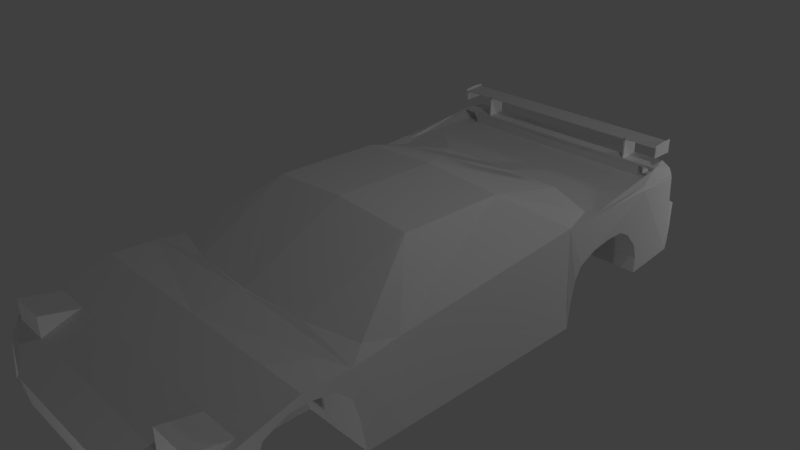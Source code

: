 # Source: nsx.blend  (saved by Blender 2.79.0; exported with 4.5.12 LTS)
import bpy
from mathutils import Matrix  # noqa: F401  (used for matrix-valued properties, if any)

bpy.ops.wm.read_factory_settings(use_empty=True)
scene = bpy.context.scene
scene.name = 'Scene'

# ---- collections
col_collection_1 = bpy.data.collections.new('Collection 1'); scene.collection.children.link(col_collection_1)

# ---- materials (node trees are filled in below, after node groups)
mat_material = bpy.data.materials.new('Material')
mat_material.alpha_threshold = 0.0
mat_material.use_transparent_shadow = False
mat_material.roughness = 0.5
mat_material.line_color = (0.0, 0.0, 0.0, 1.0)

# ---- material node trees

# ---- world
world_world = bpy.data.worlds.new('World'); scene.world = world_world
world_world.color = (0.05088, 0.05088, 0.05088)
world_world.use_sun_shadow = False
world_world.sun_shadow_jitter_overblur = 0.0
world_world.cycles.sampling_method = 'MANUAL'

# ---- cameras
cam_camera = bpy.data.cameras.new('Camera')
cam_camera.clip_end = 100.0
cam_camera.lens = 35.0
cam_camera.sensor_width = 32.0
cam_camera.sensor_height = 18.0
cam_camera.ortho_scale = 7.314
cam_camera.dof.focus_distance = 0.0
cam_camera.dof.aperture_fstop = 128.0

# ---- lights
light_lamp_002 = bpy.data.lights.new('Lamp.002', 'POINT')
light_lamp_002.transmission_factor = 0.0
light_lamp_002.cutoff_distance = 30.0
light_lamp_002.energy = 100.0
light_lamp_002.shadow_buffer_clip_start = 1.001
light_lamp_002.shadow_soft_size = 0.1
light_lamp_002.shadow_maximum_resolution = 0.006
light_lamp_002.use_absolute_resolution = True
light_lamp_001 = bpy.data.lights.new('Lamp.001', 'POINT')
light_lamp_001.transmission_factor = 0.0
light_lamp_001.cutoff_distance = 30.0
light_lamp_001.energy = 100.0
light_lamp_001.shadow_buffer_clip_start = 1.001
light_lamp_001.shadow_soft_size = 0.1
light_lamp_001.shadow_maximum_resolution = 0.006
light_lamp_001.use_absolute_resolution = True
light_lamp = bpy.data.lights.new('Lamp', 'POINT')
light_lamp.transmission_factor = 0.0
light_lamp.cutoff_distance = 30.0
light_lamp.energy = 100.0
light_lamp.shadow_buffer_clip_start = 1.001
light_lamp.shadow_soft_size = 0.1
light_lamp.shadow_maximum_resolution = 0.006
light_lamp.use_absolute_resolution = True

# ---- meshes
me_x = bpy.data.meshes.new('立方体')
me_x.from_pydata([(0.0, 3.704, 0.4124), (0.0, 3.704, 0.6581), (0.0, 3.984, 0.4124), (0.0, 3.984, 0.6581), (1.515, 3.704, 0.4124), (1.515, 3.704, 0.6581), (1.515, 3.984, 0.4124), (1.515, 3.984, 0.6581), (1.235, 3.704, 0.6398), (1.235, 3.984, 0.6398), (1.258, 3.704, 0.6398), (1.258, 3.984, 0.6398), (1.235, 3.704, 0.9614), (1.235, 3.984, 0.9614), (1.258, 3.984, 0.9614), (1.258, 3.704, 0.9614), (0.0, 3.704, 0.9453), (0.0, 4.006, 0.9611), (1.747, 4.006, 0.9611), (1.747, 3.704, 0.9453), (0.0, 3.704, 0.9582), (0.0, 4.006, 0.9789), (1.747, 4.006, 0.9789), (1.747, 3.704, 0.9582), (1.747, 4.035, 0.8047), (1.747, 3.694, 0.8047), (1.747, 4.035, 1.005), (1.747, 3.694, 0.9845), (1.756, 4.035, 0.8047), (1.756, 3.694, 0.8047), (1.756, 4.035, 1.005), (1.756, 3.694, 0.9845), (1.747, 3.844, 0.8047), (1.747, 3.844, 1.005), (1.756, 3.844, 0.8047), (1.756, 3.844, 1.005)], [], [(0, 1, 3, 2), (2, 3, 7, 6), (6, 7, 5, 4), (4, 5, 1, 0), (2, 6, 4, 0), (7, 3, 1, 5), (11, 10, 8, 9), (14, 13, 12, 15), (9, 8, 12, 13), (8, 10, 15, 12), (11, 9, 13, 14), (10, 11, 14, 15), (18, 19, 16, 17), (22, 21, 20, 23), (19, 18, 22, 23), (17, 16, 20, 21), (16, 19, 23, 20), (18, 17, 21, 22), (32, 33, 26, 24), (34, 28, 30, 35), (27, 25, 29, 31), (33, 27, 31, 35), (24, 26, 30, 28), (32, 24, 28, 34), (25, 32, 34, 29), (26, 33, 35, 30), (29, 34, 35, 31), (25, 27, 33, 32)])
_uv = me_x.uv_layers.new(name='UVマップ')
_uv.uv.foreach_set('vector', [0.1017, 0.5237, 0.0792, 0.5237, 0.0792, 0.4972, 0.1017, 0.4972, 0.3474, 0.6266, 0.3249, 0.6266, 0.3249, 0.4837, 0.3474, 0.4837, 0.3467, 0.4879, 0.3241, 0.4879, 0.3241, 0.4614, 0.3467, 0.4614, 0.2977, 0.4289, 0.3202, 0.4289, 0.3202, 0.5718, 0.2977, 0.5718, 0.09063, 0.4878, 0.09063, 0.6307, 0.06491, 0.6307, 0.06491, 0.4878, 0.1101, 0.4816, 0.1101, 0.6245, 0.08443, 0.6245, 0.08443, 0.4816, 0.05844, 0.499, 0.05844, 0.5254, 0.05642, 0.5254, 0.05642, 0.499, 0.07347, 0.5192, 0.07549, 0.5192, 0.07549, 0.5457, 0.07347, 0.5457, 0.128, 0.568, 0.1023, 0.568, 0.1023, 0.5377, 0.128, 0.5377, 0.03316, 0.5541, 0.03114, 0.5541, 0.03114, 0.5238, 0.03316, 0.5238, 0.05177, 0.617, 0.04975, 0.617, 0.04975, 0.5867, 0.05177, 0.5867, 0.1185, 0.5742, 0.09281, 0.5742, 0.09281, 0.5439, 0.1185, 0.5439, 0.1238, 0.6387, 0.09809, 0.6387, 0.09809, 0.4738, 0.1238, 0.4738, 0.09189, 0.4723, 0.09189, 0.6371, 0.06611, 0.6371, 0.06611, 0.4723, 0.04959, 0.5414, 0.04913, 0.5149, 0.05076, 0.5148, 0.05076, 0.5413, 0.04913, 0.5611, 0.04959, 0.5346, 0.05076, 0.5347, 0.05076, 0.5613, 0.1313, 0.634, 0.1313, 0.4692, 0.1324, 0.4692, 0.1324, 0.634, 0.1017, 0.6356, 0.1017, 0.4707, 0.1034, 0.4707, 0.1034, 0.6356, 0.06658, 0.5384, 0.0482, 0.5384, 0.0482, 0.5252, 0.06658, 0.5252, 0.08265, 0.5509, 0.08265, 0.5642, 0.06427, 0.5642, 0.06427, 0.5509, 0.04436, 0.5628, 0.04436, 0.5797, 0.04355, 0.5797, 0.04355, 0.5628, 0.04018, 0.5899, 0.04018, 0.6032, 0.03936, 0.6032, 0.03936, 0.5899, 0.05224, 0.5929, 0.05224, 0.574, 0.05305, 0.574, 0.05305, 0.5929, 0.06343, 0.5775, 0.06343, 0.5643, 0.06425, 0.5643, 0.06425, 0.5775, 0.06343, 0.5908, 0.06343, 0.5775, 0.06425, 0.5775, 0.06425, 0.5908, 0.04018, 0.5767, 0.04018, 0.5899, 0.03936, 0.5899, 0.03936, 0.5767, 0.08265, 0.5377, 0.08265, 0.5509, 0.06427, 0.5509, 0.06618, 0.5377, 0.06658, 0.5517, 0.0501, 0.5517, 0.0482, 0.5384, 0.06658, 0.5384])
me_x.use_remesh_preserve_volume = False
me_x.use_remesh_preserve_attributes = False
me_x.use_mirror_vertex_groups = False
me_x.update()
me_cube = bpy.data.meshes.new('Cube')
me_cube.from_pydata([(1.931, 1.734, -1.0), (1.931, -1.751, -1.0), (1.839, 1.734, 0.432), (1.931, -1.928, 0.1697), (1.825, -3.947, -0.3812), (1.931, -1.195, -1.0), (1.839, -1.195, 0.1701), (1.825, -3.906, -0.7709), (1.931, 3.258, -0.7331), (1.931, 3.258, 0.493), (1.931, 4.015, -0.6442), (1.877, 4.015, 0.4628), (1.931, 4.031, -0.5804), (1.877, 4.031, 0.1087), (1.819, 4.263, -0.3725), (1.819, 4.263, -0.01342), (0.9401, -1.751, -1.0), (1.931, -2.566, 0.192), (1.931, -3.234, -1.0), (1.931, -3.234, -0.00113), (1.931, -3.968, -1.0), (1.931, -3.795, -0.1854), (1.0, -4.123, -0.7709), (1.0, -4.188, -0.3812), (1.155, -0.462, 0.8916), (1.0, -1.823, 0.2532), (1.155, 1.074, 0.884), (1.0, 2.511, 0.4912), (1.665, 2.278, 0.432), (1.717, -1.622, 0.22), (0.9401, -2.566, -1.0), (0.9401, -3.234, -1.0), (1.931, -3.2, -0.5292), (0.9401, -3.2, -0.5292), (1.931, -3.041, -0.1097), (0.9401, -3.041, -0.1097), (1.931, -2.736, 0.04171), (0.9401, -2.736, 0.04171), (1.931, -2.465, 0.05035), (0.9401, -2.465, 0.05035), (1.931, -2.134, -0.01807), (0.9401, -2.134, -0.01807), (1.931, -1.947, -0.2029), (0.9401, -1.947, -0.2029), (1.931, -1.846, -0.5033), (0.9401, -1.846, -0.5033), (1.219, 1.818, -0.3172), (1.931, 1.818, -0.3172), (1.931, 1.734, -1.0), (1.219, 1.734, -1.0), (1.931, 1.759, -0.6602), (1.219, 1.759, -0.6602), (1.219, 1.92, -0.1323), (1.931, 1.92, -0.1323), (1.219, 2.185, -0.004118), (1.931, 2.185, -0.004118), (1.219, 2.488, 0.04948), (1.931, 2.488, 0.04948), (1.219, 2.769, 0.04727), (1.931, 2.769, 0.04727), (1.219, 2.952, -0.04921), (1.931, 2.952, -0.04921), (1.219, 3.147, -0.269), (1.931, 3.147, -0.269), (1.219, 3.225, -0.4994), (1.931, 3.225, -0.4994), (1.219, 3.225, -0.7306), (1.931, 3.225, -0.7306), (1.885, 2.395, 0.3968), (1.797, 2.395, 0.3968), (1.877, 4.015, 0.4628), (1.676, 4.015, 0.4628), (1.877, 2.395, 0.444), (1.797, 2.395, 0.4438), (1.824, 4.015, 0.6031), (1.699, 4.015, 0.6759), (1.911, 3.309, 0.451), (1.776, 3.309, 0.451), (1.875, 3.309, 0.5533), (1.776, 3.703, 0.6607), (1.865, 4.015, 0.5251), (1.881, 2.395, 0.4204), (1.797, 2.395, 0.4203), (1.676, 4.015, 0.6498), (1.776, 3.703, 0.6272), (1.893, 3.309, 0.5021), (1.828, -3.115, -0.03973), (1.828, -3.254, -0.2711), (1.828, -3.791, 0.1028), (1.828, -3.791, -0.2711), (1.285, -3.115, -0.03973), (1.285, -3.254, -0.2711), (1.285, -3.791, 0.1028), (1.285, -3.791, -0.2711), (-1.931, 1.734, -1.0), (-1.931, -1.751, -1.0), (0.0, -1.751, -1.0), (0.0, 1.734, -1.0), (-1.839, 1.734, 0.432), (-1.931, -1.928, 0.1697), (0.0, -1.928, 0.2607), (-1.825, -3.947, -0.3812), (-1.931, -1.195, -1.0), (0.0, -1.195, -1.0), (-1.839, -1.195, 0.1701), (-1.825, -3.906, -0.7709), (-1.931, 3.258, -0.7331), (0.0, 3.258, -0.7331), (-1.931, 3.258, 0.493), (0.0, 3.258, 0.493), (-1.931, 4.015, -0.6442), (0.0, 4.015, -0.6442), (-1.877, 4.015, 0.4628), (0.0, 4.015, 0.4628), (-1.931, 4.031, -0.5804), (0.0, 4.031, -0.5804), (-1.877, 4.031, 0.1087), (0.0, 4.031, 0.1087), (-1.819, 4.263, -0.3725), (0.0, 4.263, -0.3725), (-1.819, 4.263, -0.01342), (0.0, 4.263, -0.01342), (-0.9401, -1.751, -1.0), (0.0, -2.566, -1.0), (-1.931, -2.566, 0.192), (0.0, -2.566, 0.192), (-1.931, -3.234, -1.0), (0.0, -3.234, -1.0), (-1.931, -3.234, -0.00113), (0.0, -3.234, -0.00113), (-1.931, -3.968, -1.0), (0.0, -3.968, -1.0), (-1.931, -3.795, -0.1854), (0.0, -3.795, -0.1854), (-1.0, -4.123, -0.7709), (0.0, -4.123, -0.7709), (-1.0, -4.188, -0.3812), (0.0, -4.188, -0.3812), (-1.155, -0.462, 0.8916), (-1.0, -1.823, 0.2532), (-1.155, 1.074, 0.884), (0.0, 1.074, 0.9613), (0.0, -1.902, 0.2532), (0.0, -0.462, 0.9689), (-1.0, 2.511, 0.4912), (0.0, 2.511, 0.4912), (-1.665, 2.278, 0.432), (-1.717, -1.622, 0.22), (-0.9401, -2.566, -1.0), (-0.9401, -3.234, -1.0), (-1.931, -3.2, -0.5292), (-0.9401, -3.2, -0.5292), (-1.931, -3.041, -0.1097), (-0.9401, -3.041, -0.1097), (-1.931, -2.736, 0.04171), (-0.9401, -2.736, 0.04171), (-1.931, -2.465, 0.05035), (-0.9401, -2.465, 0.05035), (-1.931, -2.134, -0.01807), (-0.9401, -2.134, -0.01807), (-1.931, -1.947, -0.2029), (-0.9401, -1.947, -0.2029), (-1.931, -1.846, -0.5033), (-0.9401, -1.846, -0.5033), (-1.219, 1.818, -0.3172), (-1.931, 1.818, -0.3172), (-1.931, 1.734, -1.0), (-1.219, 1.734, -1.0), (-1.931, 1.759, -0.6602), (-1.219, 1.759, -0.6602), (-1.219, 1.92, -0.1323), (-1.931, 1.92, -0.1323), (-1.219, 2.185, -0.004118), (-1.931, 2.185, -0.004118), (-1.219, 2.488, 0.04948), (-1.931, 2.488, 0.04948), (-1.219, 2.769, 0.04727), (-1.931, 2.769, 0.04727), (-1.219, 2.952, -0.04921), (-1.931, 2.952, -0.04921), (-1.219, 3.147, -0.269), (-1.931, 3.147, -0.269), (-1.219, 3.225, -0.4994), (-1.931, 3.225, -0.4994), (-1.219, 3.225, -0.7306), (-1.931, 3.225, -0.7306), (-1.885, 2.395, 0.3968), (-1.797, 2.395, 0.3968), (-1.877, 4.015, 0.4628), (-1.676, 4.015, 0.4628), (-1.877, 2.395, 0.444), (-1.797, 2.395, 0.4438), (-1.824, 4.015, 0.6031), (-1.699, 4.015, 0.6759), (-1.911, 3.309, 0.451), (-1.776, 3.309, 0.451), (-1.875, 3.309, 0.5533), (-1.776, 3.703, 0.6607), (-1.865, 4.015, 0.5251), (-1.881, 2.395, 0.4204), (-1.797, 2.395, 0.4203), (-1.676, 4.015, 0.6498), (-1.776, 3.703, 0.6272), (-1.893, 3.309, 0.5021), (0.0, 3.69, 0.6607), (0.0, 4.002, 0.6759), (0.0, 3.69, 0.6272), (0.0, 4.002, 0.6498), (-1.828, -3.115, -0.03973), (-1.828, -3.254, -0.2711), (-1.828, -3.791, 0.1028), (-1.828, -3.791, -0.2711), (-1.285, -3.115, -0.03973), (-1.285, -3.254, -0.2711), (-1.285, -3.791, 0.1028), (-1.285, -3.791, -0.2711)], [], [(131, 127, 31), (22, 20, 7), (5, 6, 3, 1), (3, 100, 125, 17), (51, 46, 47, 50), (0, 2, 6, 5), (0, 5, 103, 97), (9, 8, 10, 11), (100, 3, 25, 142), (49, 51, 50, 48), (8, 107, 111, 10), (109, 9, 11, 113), (117, 13, 15, 121), (10, 111, 115, 12), (113, 11, 13, 117), (11, 10, 12, 13), (15, 14, 119, 121), (13, 12, 14, 15), (12, 115, 119, 14), (123, 96, 16, 30), (19, 129, 133, 21), (127, 123, 30, 31), (17, 125, 129, 19), (20, 4, 7), (18, 19, 21, 20), (21, 4, 20), (96, 103, 5, 16), (22, 23, 137, 135), (131, 20, 22, 135), (21, 133, 137, 23), (24, 143, 142, 25), (26, 141, 143, 24), (141, 26, 27, 145), (4, 22, 7), (21, 23, 4), (4, 23, 22), (6, 2, 26, 24), (9, 109, 145, 27), (2, 28, 26), (26, 28, 27), (2, 9, 28), (27, 28, 9), (25, 29, 24), (24, 29, 6), (25, 3, 29), (3, 6, 29), (1, 16, 5), (131, 31, 20), (20, 31, 18), (18, 31, 33, 32), (32, 33, 35, 34), (34, 35, 37, 36), (36, 37, 39, 38), (38, 39, 41, 40), (40, 41, 43, 42), (42, 43, 45, 44), (16, 1, 44, 45), (31, 30, 33), (30, 16, 45), (33, 30, 45), (35, 33, 45), (45, 43, 35), (43, 41, 35), (35, 41, 37), (39, 37, 41), (18, 32, 19), (3, 44, 1), (44, 3, 42), (40, 42, 3), (38, 40, 3), (32, 34, 19), (34, 36, 19), (19, 36, 17), (36, 38, 17), (17, 38, 3), (46, 52, 53, 47), (52, 54, 55, 53), (54, 56, 57, 55), (56, 58, 59, 57), (58, 60, 61, 59), (60, 62, 63, 61), (62, 64, 65, 63), (64, 66, 67, 65), (66, 49, 97, 107), (107, 8, 66), (66, 67, 8), (65, 67, 8), (9, 65, 8), (65, 9, 63), (63, 9, 61), (61, 9, 59), (2, 0, 48, 50), (50, 47, 2), (53, 2, 47), (55, 2, 53), (2, 55, 9), (55, 57, 9), (59, 9, 57), (77, 71, 70, 76), (79, 78, 74, 75), (85, 80, 74, 78), (82, 81, 72, 73), (84, 82, 73, 79), (80, 83, 75, 74), (75, 83, 207, 205), (81, 85, 78, 72), (73, 72, 78, 79), (69, 77, 76, 68), (68, 76, 85, 81), (71, 77, 84, 83), (70, 71, 83, 80), (77, 69, 82, 84), (69, 68, 81, 82), (76, 70, 80, 85), (79, 75, 205, 204), (84, 79, 204, 206), (83, 84, 206, 207), (49, 66, 51), (66, 64, 51), (51, 64, 46), (64, 62, 46), (46, 62, 52), (62, 60, 52), (52, 60, 54), (60, 58, 54), (56, 54, 58), (86, 90, 92, 88), (91, 87, 89, 93), (89, 88, 92, 93), (87, 86, 88, 89), (91, 90, 86, 87), (93, 92, 90, 91), (131, 149, 127), (134, 105, 130), (102, 95, 99, 104), (99, 124, 125, 100), (169, 168, 165, 164), (94, 102, 104, 98), (94, 97, 103, 102), (108, 112, 110, 106), (100, 142, 139, 99), (167, 166, 168, 169), (106, 110, 111, 107), (109, 113, 112, 108), (117, 121, 120, 116), (110, 114, 115, 111), (113, 117, 116, 112), (112, 116, 114, 110), (120, 121, 119, 118), (116, 120, 118, 114), (114, 118, 119, 115), (123, 148, 122, 96), (128, 132, 133, 129), (127, 149, 148, 123), (124, 128, 129, 125), (130, 105, 101), (126, 130, 132, 128), (132, 130, 101), (96, 122, 102, 103), (134, 135, 137, 136), (131, 135, 134, 130), (132, 136, 137, 133), (138, 139, 142, 143), (140, 138, 143, 141), (141, 145, 144, 140), (101, 105, 134), (132, 101, 136), (101, 134, 136), (104, 138, 140, 98), (108, 144, 145, 109), (98, 140, 146), (140, 144, 146), (98, 146, 108), (144, 108, 146), (139, 138, 147), (138, 104, 147), (139, 147, 99), (99, 147, 104), (95, 102, 122), (131, 130, 149), (130, 126, 149), (126, 150, 151, 149), (150, 152, 153, 151), (152, 154, 155, 153), (154, 156, 157, 155), (156, 158, 159, 157), (158, 160, 161, 159), (160, 162, 163, 161), (122, 163, 162, 95), (149, 151, 148), (148, 163, 122), (151, 163, 148), (153, 163, 151), (163, 153, 161), (161, 153, 159), (153, 155, 159), (157, 159, 155), (126, 128, 150), (99, 95, 162), (162, 160, 99), (158, 99, 160), (156, 99, 158), (150, 128, 152), (152, 128, 154), (128, 124, 154), (154, 124, 156), (124, 99, 156), (164, 165, 171, 170), (170, 171, 173, 172), (172, 173, 175, 174), (174, 175, 177, 176), (176, 177, 179, 178), (178, 179, 181, 180), (180, 181, 183, 182), (182, 183, 185, 184), (184, 107, 97, 167), (107, 184, 106), (184, 106, 185), (183, 106, 185), (108, 106, 183), (183, 181, 108), (181, 179, 108), (179, 177, 108), (98, 168, 166, 94), (168, 98, 165), (171, 165, 98), (173, 171, 98), (98, 108, 173), (173, 108, 175), (177, 175, 108), (195, 194, 188, 189), (197, 193, 192, 196), (203, 196, 192, 198), (200, 191, 190, 199), (202, 197, 191, 200), (198, 192, 193, 201), (193, 205, 207, 201), (199, 190, 196, 203), (191, 197, 196, 190), (187, 186, 194, 195), (186, 199, 203, 194), (189, 201, 202, 195), (188, 198, 201, 189), (195, 202, 200, 187), (187, 200, 199, 186), (194, 203, 198, 188), (207, 205, 204, 206), (197, 204, 205, 193), (202, 206, 204, 197), (201, 207, 206, 202), (167, 169, 184), (184, 169, 182), (169, 164, 182), (182, 164, 180), (164, 170, 180), (180, 170, 178), (170, 172, 178), (178, 172, 176), (174, 176, 172), (208, 210, 214, 212), (213, 215, 211, 209), (211, 215, 214, 210), (209, 211, 210, 208), (213, 209, 208, 212), (215, 213, 212, 214)])
_uv = me_cube.uv_layers.new(name='UVMap')
_uv.uv.foreach_set('vector', [0.4372, 0.6705, 0.4372, 0.6025, 0.5575, 0.6025, 0.7532, 0.5364, 0.7872, 0.6519, 0.7563, 0.6381, 0.2752, 0.6675, 0.425, 0.6595, 0.4305, 0.7603, 0.2792, 0.7349, 0.2522, 0.2664, 0.004967, 0.2673, 0.005158, 0.2017, 0.2516, 0.2016, 0.8057, 0.8977, 0.8057, 0.8555, 0.8968, 0.8555, 0.8968, 0.8977, 0.254, 0.3129, 0.4372, 0.3031, 0.425, 0.6595, 0.2752, 0.6675, 0.6843, 0.0, 0.6843, 0.3552, 0.4372, 0.3552, 0.4372, 2.891e-08, 0.4334, 0.1181, 0.277, 0.1266, 0.2828, 0.03441, 0.428, 0.02651, 0.004967, 0.2673, 0.2522, 0.2664, 0.1328, 0.292, 0.005128, 0.2825, 0.8057, 0.9389, 0.8057, 0.8977, 0.8968, 0.8977, 0.8968, 0.9389, 0.7915, 0.649, 0.7915, 0.4149, 0.8884, 0.4149, 0.8884, 0.649, 0.006937, 0.9085, 0.2534, 0.9084, 0.254, 0.9999, 0.007507, 1.0, 0.986, 0.0, 0.986, 0.2336, 0.9564, 0.2337, 0.9564, 0.0001559, 0.8884, 0.649, 0.8884, 0.4149, 0.8967, 0.4149, 0.8967, 0.649, 0.9014, 0.2341, 0.9014, 7.112e-06, 0.9412, 0.0008758, 0.9412, 0.235, 0.428, 0.02651, 0.2828, 0.03441, 0.2909, 0.03207, 0.3632, 0.02813, 0.9727, 0.649, 0.9271, 0.649, 0.9271, 0.4149, 0.9727, 0.4149, 0.3632, 0.02813, 0.2909, 0.03207, 0.3157, 0.002496, 0.3615, 0.0, 0.8967, 0.649, 0.8967, 0.4149, 0.9271, 0.4149, 0.9271, 0.649, 0.4372, 0.5215, 0.4372, 0.4226, 0.5575, 0.4226, 0.5575, 0.5214, 0.2528, 0.119, 0.006331, 0.119, 0.007507, 0.04945, 0.254, 0.04937, 0.4372, 0.6025, 0.4372, 0.5215, 0.5575, 0.5214, 0.5575, 0.6025, 0.2516, 0.2016, 0.005158, 0.2017, 0.006331, 0.119, 0.2528, 0.119, 0.7872, 0.6519, 0.7062, 0.6378, 0.7563, 0.6381, 0.29, 0.9144, 0.4174, 0.9074, 0.398, 0.9766, 0.294, 0.9822, 0.398, 0.9766, 0.3747, 0.9965, 0.294, 0.9822, 0.4372, 0.4226, 0.4372, 0.3552, 0.6843, 0.3552, 0.5575, 0.4226, 0.7532, 0.5364, 0.7026, 0.5358, 0.7041, 0.4149, 0.7546, 0.4155, 0.4372, 0.6705, 0.6843, 0.6705, 0.5652, 0.7101, 0.4372, 0.7101, 0.254, 0.04937, 0.007507, 0.04945, 0.008911, 4.412e-05, 0.1366, 0.0, 0.1481, 0.4628, 0.0, 0.4636, 0.005128, 0.2825, 0.1328, 0.292, 0.1493, 0.6483, 0.001224, 0.6491, 0.0, 0.4636, 0.1481, 0.4628, 0.001224, 0.6491, 0.1493, 0.6483, 0.134, 0.8181, 0.006388, 0.8182, 0.7062, 0.6378, 0.7532, 0.5364, 0.7563, 0.6381, 0.6843, 0.6519, 0.7026, 0.5358, 0.7062, 0.6378, 0.7062, 0.6378, 0.7026, 0.5358, 0.7532, 0.5364, 0.2412, 0.3671, 0.2411, 0.7237, 0.1493, 0.6483, 0.1481, 0.4628, 0.2534, 0.9084, 0.006937, 0.9085, 0.006388, 0.8182, 0.134, 0.8181, 0.2411, 0.7237, 0.2193, 0.7894, 0.1493, 0.6483, 0.1493, 0.6483, 0.2193, 0.7894, 0.134, 0.8181, 0.2411, 0.7237, 0.2534, 0.9084, 0.2193, 0.7894, 0.134, 0.8181, 0.2193, 0.7894, 0.2534, 0.9084, 0.1328, 0.292, 0.2248, 0.3159, 0.1481, 0.4628, 0.1481, 0.4628, 0.2248, 0.3159, 0.2412, 0.3671, 0.1328, 0.292, 0.2522, 0.2664, 0.2248, 0.3159, 0.2522, 0.2664, 0.2412, 0.3671, 0.2248, 0.3159, 0.6843, 0.4226, 0.5575, 0.4226, 0.6843, 0.3552, 0.4372, 0.6705, 0.5575, 0.6025, 0.6843, 0.6705, 0.6843, 0.6705, 0.5575, 0.6025, 0.6843, 0.6025, 0.9409, 0.2948, 0.9409, 0.4149, 0.8806, 0.4149, 0.8806, 0.2948, 0.8806, 0.2948, 0.8806, 0.4149, 0.8399, 0.4149, 0.8399, 0.2948, 0.5575, 0.8302, 0.5575, 0.7101, 0.5967, 0.7101, 0.5967, 0.8302, 0.5967, 0.8302, 0.5967, 0.7101, 0.6313, 0.7101, 0.6313, 0.8302, 0.6313, 0.8302, 0.6313, 0.7101, 0.6737, 0.7101, 0.6737, 0.8302, 0.5575, 0.7121, 0.5575, 0.832, 0.5254, 0.8306, 0.5254, 0.7108, 0.5254, 0.7108, 0.5254, 0.8306, 0.5027, 0.8304, 0.5027, 0.7106, 0.4372, 0.8299, 0.4372, 0.7101, 0.5027, 0.7106, 0.5027, 0.8304, 0.93, 0.6519, 0.93, 0.7329, 0.8698, 0.6561, 0.93, 0.7329, 0.93, 0.8317, 0.8665, 0.8154, 0.8698, 0.6561, 0.93, 0.7329, 0.8665, 0.8154, 0.8315, 0.6753, 0.8698, 0.6561, 0.8665, 0.8154, 0.8665, 0.8154, 0.8448, 0.808, 0.8315, 0.6753, 0.8448, 0.808, 0.816, 0.7854, 0.8315, 0.6753, 0.8315, 0.6753, 0.816, 0.7854, 0.8068, 0.7124, 0.8057, 0.7452, 0.8068, 0.7124, 0.816, 0.7854, 0.29, 0.9144, 0.3498, 0.9069, 0.4174, 0.9074, 0.4305, 0.7603, 0.3436, 0.7477, 0.2792, 0.7349, 0.3436, 0.7477, 0.4305, 0.7603, 0.3657, 0.7539, 0.3957, 0.775, 0.3657, 0.7539, 0.4305, 0.7603, 0.4084, 0.8145, 0.3957, 0.775, 0.4305, 0.7603, 0.3498, 0.9069, 0.3869, 0.8856, 0.4174, 0.9074, 0.3869, 0.8856, 0.4093, 0.8473, 0.4174, 0.9074, 0.4174, 0.9074, 0.4093, 0.8473, 0.4372, 0.8252, 0.4093, 0.8473, 0.4084, 0.8145, 0.4372, 0.8252, 0.4372, 0.8252, 0.4084, 0.8145, 0.4305, 0.7603, 0.8057, 0.8555, 0.8057, 0.8317, 0.8968, 0.8317, 0.8968, 0.8555, 0.5575, 0.9553, 0.5575, 0.9231, 0.6485, 0.9231, 0.6485, 0.9553, 0.5575, 0.9231, 0.5575, 0.8863, 0.6485, 0.8863, 0.6485, 0.9231, 0.5575, 0.8863, 0.5575, 0.8522, 0.6485, 0.8522, 0.6485, 0.8863, 0.5575, 0.8522, 0.5575, 0.8302, 0.6485, 0.8302, 0.6485, 0.8522, 0.5288, 0.9198, 0.4971, 0.9184, 0.4971, 0.8323, 0.5288, 0.8337, 0.4971, 0.9184, 0.4665, 0.918, 0.4665, 0.832, 0.4971, 0.8323, 0.4665, 0.918, 0.4372, 0.9183, 0.4372, 0.8323, 0.4665, 0.832, 0.6843, 0.2321, 0.6843, 0.4149, 0.8399, 0.414, 0.8399, 0.2272, 0.7915, 0.4149, 0.7915, 0.649, 0.7872, 0.5627, 0.6821, 0.7963, 0.6779, 0.7103, 0.6821, 0.7101, 0.307, 0.129, 0.2775, 0.1306, 0.277, 0.1266, 0.4334, 0.1181, 0.307, 0.129, 0.277, 0.1266, 0.307, 0.129, 0.4334, 0.1181, 0.337, 0.1368, 0.337, 0.1368, 0.4334, 0.1181, 0.3665, 0.159, 0.3665, 0.159, 0.4334, 0.1181, 0.3801, 0.1804, 0.4372, 0.3031, 0.254, 0.3129, 0.254, 0.3129, 0.2971, 0.3076, 0.2971, 0.3076, 0.3405, 0.2981, 0.4372, 0.3031, 0.3634, 0.2845, 0.4372, 0.3031, 0.3405, 0.2981, 0.3843, 0.2511, 0.4372, 0.3031, 0.3634, 0.2845, 0.4372, 0.3031, 0.3843, 0.2511, 0.4334, 0.1181, 0.3843, 0.2511, 0.389, 0.2141, 0.4334, 0.1181, 0.3801, 0.1804, 0.4334, 0.1181, 0.389, 0.2141, 0.972, 0.7376, 0.9699, 0.6519, 0.9919, 0.6519, 0.9893, 0.7376, 0.7242, 0.2148, 0.7749, 0.2268, 0.6847, 0.2272, 0.6843, 0.213, 0.9926, 0.3087, 0.995, 0.3944, 0.9907, 0.3945, 0.986, 0.309, 0.8429, 0.2653, 0.8429, 0.2755, 0.8399, 0.275, 0.8399, 0.2653, 0.9903, 0.03797, 0.997, 0.1972, 0.994, 0.197, 0.986, 0.03773, 0.982, 0.4183, 0.976, 0.4357, 0.9727, 0.4357, 0.9779, 0.4218, 0.9727, 0.4357, 0.976, 0.4357, 0.9762, 0.649, 0.9729, 0.649, 0.9962, 0.1975, 0.9926, 0.3087, 0.986, 0.309, 0.9932, 0.1977, 0.8924, 0.2175, 0.8924, 0.2272, 0.7749, 0.2268, 0.7242, 0.2148, 0.9747, 0.8483, 0.972, 0.7376, 0.9893, 0.7376, 0.986, 0.8483, 0.9993, 0.1974, 0.9993, 0.3083, 0.9926, 0.3087, 0.9962, 0.1975, 1.0, 0.0005716, 1.0, 0.08642, 0.9903, 0.03797, 0.9898, 0.0, 0.986, 0.4139, 0.9861, 0.4357, 0.976, 0.4357, 0.9819, 0.4174, 1.0, 0.08642, 1.0, 0.1974, 0.997, 0.1972, 0.9903, 0.03797, 0.8458, 0.2653, 0.8458, 0.2759, 0.8429, 0.2755, 0.8429, 0.2653, 0.9993, 0.3083, 0.9993, 0.3942, 0.995, 0.3944, 0.9926, 0.3087, 0.7242, 0.2148, 0.6843, 0.213, 0.6858, 0.0001151, 0.7257, 0.0, 0.6779, 0.9249, 0.6737, 0.925, 0.6737, 0.7101, 0.6779, 0.7101, 0.93, 0.6536, 0.9699, 0.6519, 0.9699, 0.8672, 0.93, 0.8669, 0.8057, 0.6519, 0.8057, 0.8355, 0.7636, 0.6622, 0.8057, 0.8355, 0.7767, 0.8405, 0.7636, 0.6622, 0.7636, 0.6622, 0.7767, 0.8405, 0.7218, 0.6766, 0.7767, 0.8405, 0.7459, 0.8362, 0.7218, 0.6766, 0.7218, 0.6766, 0.7459, 0.8362, 0.7008, 0.6927, 0.7459, 0.8362, 0.7138, 0.8176, 0.7008, 0.6927, 0.7008, 0.6927, 0.7138, 0.8176, 0.6843, 0.7283, 0.7138, 0.8176, 0.6975, 0.798, 0.6843, 0.7283, 0.6844, 0.7656, 0.6843, 0.7283, 0.6975, 0.798, 0.5958, 0.4963, 0.508, 0.5916, 0.5455, 0.3898, 0.5617, 0.3755, 0.0, 0.0, 0.0, 0.0, 0.0, 0.0, 0.0, 0.0, 0.8154, 0.01233, 0.8154, 0.05279, 0.7674, 0.05279, 0.7674, 0.01233, 0.5206, 0.4571, 0.5172, 0.4982, 0.4989, 0.4335, 0.497, 0.4142, 0.0, 0.0, 0.0, 0.0, 0.0, 0.0, 0.0, 0.0, 0.4937, 0.4625, 0.5111, 0.4702, 0.4951, 0.556, 0.457, 0.556, 0.4372, 0.6705, 0.5575, 0.6025, 0.4372, 0.6025, 0.7532, 0.5364, 0.7563, 0.6381, 0.7872, 0.6519, 0.2752, 0.6675, 0.2792, 0.7349, 0.4305, 0.7603, 0.425, 0.6595, 0.2522, 0.2664, 0.2516, 0.2016, 0.005158, 0.2017, 0.004967, 0.2673, 0.8057, 0.8977, 0.8968, 0.8977, 0.8968, 0.8555, 0.8057, 0.8555, 0.254, 0.3129, 0.2752, 0.6675, 0.425, 0.6595, 0.4372, 0.3031, 0.6843, 0.0, 0.4372, 2.891e-08, 0.4372, 0.3552, 0.6843, 0.3552, 0.4334, 0.1181, 0.428, 0.02651, 0.2828, 0.03441, 0.277, 0.1266, 0.004967, 0.2673, 0.005128, 0.2825, 0.1328, 0.292, 0.2522, 0.2664, 0.8057, 0.9389, 0.8968, 0.9389, 0.8968, 0.8977, 0.8057, 0.8977, 0.7915, 0.649, 0.8884, 0.649, 0.8884, 0.4149, 0.7915, 0.4149, 0.006937, 0.9085, 0.007507, 1.0, 0.254, 0.9999, 0.2534, 0.9084, 0.986, 0.0, 0.9564, 0.0001559, 0.9564, 0.2337, 0.986, 0.2336, 0.8884, 0.649, 0.8967, 0.649, 0.8967, 0.4149, 0.8884, 0.4149, 0.9014, 0.2341, 0.9412, 0.235, 0.9412, 0.0008758, 0.9014, 7.112e-06, 0.428, 0.02651, 0.3632, 0.02813, 0.2909, 0.03207, 0.2828, 0.03441, 0.9727, 0.649, 0.9727, 0.4149, 0.9271, 0.4149, 0.9271, 0.649, 0.3632, 0.02813, 0.3615, 0.0, 0.3157, 0.002496, 0.2909, 0.03207, 0.8967, 0.649, 0.9271, 0.649, 0.9271, 0.4149, 0.8967, 0.4149, 0.4372, 0.5215, 0.5575, 0.5214, 0.5575, 0.4226, 0.4372, 0.4226, 0.2528, 0.119, 0.254, 0.04937, 0.007507, 0.04945, 0.006331, 0.119, 0.4372, 0.6025, 0.5575, 0.6025, 0.5575, 0.5214, 0.4372, 0.5215, 0.2516, 0.2016, 0.2528, 0.119, 0.006331, 0.119, 0.005158, 0.2017, 0.7872, 0.6519, 0.7563, 0.6381, 0.7062, 0.6378, 0.29, 0.9144, 0.294, 0.9822, 0.398, 0.9766, 0.4174, 0.9074, 0.398, 0.9766, 0.294, 0.9822, 0.3747, 0.9965, 0.4372, 0.4226, 0.5575, 0.4226, 0.6843, 0.3552, 0.4372, 0.3552, 0.7532, 0.5364, 0.7546, 0.4155, 0.7041, 0.4149, 0.7026, 0.5358, 0.4372, 0.6705, 0.4372, 0.7101, 0.5652, 0.7101, 0.6843, 0.6705, 0.254, 0.04937, 0.1366, 0.0, 0.008911, 4.412e-05, 0.007507, 0.04945, 0.1481, 0.4628, 0.1328, 0.292, 0.005128, 0.2825, 0.0, 0.4636, 0.1493, 0.6483, 0.1481, 0.4628, 0.0, 0.4636, 0.001224, 0.6491, 0.001224, 0.6491, 0.006388, 0.8182, 0.134, 0.8181, 0.1493, 0.6483, 0.7062, 0.6378, 0.7563, 0.6381, 0.7532, 0.5364, 0.6843, 0.6519, 0.7062, 0.6378, 0.7026, 0.5358, 0.7062, 0.6378, 0.7532, 0.5364, 0.7026, 0.5358, 0.2412, 0.3671, 0.1481, 0.4628, 0.1493, 0.6483, 0.2411, 0.7237, 0.2534, 0.9084, 0.134, 0.8181, 0.006388, 0.8182, 0.006937, 0.9085, 0.2411, 0.7237, 0.1493, 0.6483, 0.2193, 0.7894, 0.1493, 0.6483, 0.134, 0.8181, 0.2193, 0.7894, 0.2411, 0.7237, 0.2193, 0.7894, 0.2534, 0.9084, 0.134, 0.8181, 0.2534, 0.9084, 0.2193, 0.7894, 0.1328, 0.292, 0.1481, 0.4628, 0.2248, 0.3159, 0.1481, 0.4628, 0.2412, 0.3671, 0.2248, 0.3159, 0.1328, 0.292, 0.2248, 0.3159, 0.2522, 0.2664, 0.2522, 0.2664, 0.2248, 0.3159, 0.2412, 0.3671, 0.6843, 0.4226, 0.6843, 0.3552, 0.5575, 0.4226, 0.4372, 0.6705, 0.6843, 0.6705, 0.5575, 0.6025, 0.6843, 0.6705, 0.6843, 0.6025, 0.5575, 0.6025, 0.9409, 0.2948, 0.8806, 0.2948, 0.8806, 0.4149, 0.9409, 0.4149, 0.8806, 0.2948, 0.8399, 0.2948, 0.8399, 0.4149, 0.8806, 0.4149, 0.5575, 0.8302, 0.5967, 0.8302, 0.5967, 0.7101, 0.5575, 0.7101, 0.5967, 0.8302, 0.6313, 0.8302, 0.6313, 0.7101, 0.5967, 0.7101, 0.6313, 0.8302, 0.6737, 0.8302, 0.6737, 0.7101, 0.6313, 0.7101, 0.5575, 0.7121, 0.5254, 0.7108, 0.5254, 0.8306, 0.5575, 0.832, 0.5254, 0.7108, 0.5027, 0.7106, 0.5027, 0.8304, 0.5254, 0.8306, 0.4372, 0.8299, 0.5027, 0.8304, 0.5027, 0.7106, 0.4372, 0.7101, 0.93, 0.6519, 0.8698, 0.6561, 0.93, 0.7329, 0.93, 0.7329, 0.8665, 0.8154, 0.93, 0.8317, 0.8698, 0.6561, 0.8665, 0.8154, 0.93, 0.7329, 0.8315, 0.6753, 0.8665, 0.8154, 0.8698, 0.6561, 0.8665, 0.8154, 0.8315, 0.6753, 0.8448, 0.808, 0.8448, 0.808, 0.8315, 0.6753, 0.816, 0.7854, 0.8315, 0.6753, 0.8068, 0.7124, 0.816, 0.7854, 0.8057, 0.7452, 0.816, 0.7854, 0.8068, 0.7124, 0.29, 0.9144, 0.4174, 0.9074, 0.3498, 0.9069, 0.4305, 0.7603, 0.2792, 0.7349, 0.3436, 0.7477, 0.3436, 0.7477, 0.3657, 0.7539, 0.4305, 0.7603, 0.3957, 0.775, 0.4305, 0.7603, 0.3657, 0.7539, 0.4084, 0.8145, 0.4305, 0.7603, 0.3957, 0.775, 0.3498, 0.9069, 0.4174, 0.9074, 0.3869, 0.8856, 0.3869, 0.8856, 0.4174, 0.9074, 0.4093, 0.8473, 0.4174, 0.9074, 0.4372, 0.8252, 0.4093, 0.8473, 0.4093, 0.8473, 0.4372, 0.8252, 0.4084, 0.8145, 0.4372, 0.8252, 0.4305, 0.7603, 0.4084, 0.8145, 0.8057, 0.8555, 0.8968, 0.8555, 0.8968, 0.8317, 0.8057, 0.8317, 0.5575, 0.9553, 0.6485, 0.9553, 0.6485, 0.9231, 0.5575, 0.9231, 0.5575, 0.9231, 0.6485, 0.9231, 0.6485, 0.8863, 0.5575, 0.8863, 0.5575, 0.8863, 0.6485, 0.8863, 0.6485, 0.8522, 0.5575, 0.8522, 0.5575, 0.8522, 0.6485, 0.8522, 0.6485, 0.8302, 0.5575, 0.8302, 0.5288, 0.9198, 0.5288, 0.8337, 0.4971, 0.8323, 0.4971, 0.9184, 0.4971, 0.9184, 0.4971, 0.8323, 0.4665, 0.832, 0.4665, 0.918, 0.4665, 0.918, 0.4665, 0.832, 0.4372, 0.8323, 0.4372, 0.9183, 0.6843, 0.2321, 0.8399, 0.2272, 0.8399, 0.414, 0.6843, 0.4149, 0.7915, 0.4149, 0.7872, 0.5627, 0.7915, 0.649, 0.6821, 0.7963, 0.6821, 0.7101, 0.6779, 0.7103, 0.307, 0.129, 0.277, 0.1266, 0.2775, 0.1306, 0.4334, 0.1181, 0.277, 0.1266, 0.307, 0.129, 0.307, 0.129, 0.337, 0.1368, 0.4334, 0.1181, 0.337, 0.1368, 0.3665, 0.159, 0.4334, 0.1181, 0.3665, 0.159, 0.3801, 0.1804, 0.4334, 0.1181, 0.4372, 0.3031, 0.2971, 0.3076, 0.254, 0.3129, 0.254, 0.3129, 0.2971, 0.3076, 0.4372, 0.3031, 0.3405, 0.2981, 0.3634, 0.2845, 0.3405, 0.2981, 0.4372, 0.3031, 0.3843, 0.2511, 0.3634, 0.2845, 0.4372, 0.3031, 0.4372, 0.3031, 0.4334, 0.1181, 0.3843, 0.2511, 0.3843, 0.2511, 0.4334, 0.1181, 0.389, 0.2141, 0.3801, 0.1804, 0.389, 0.2141, 0.4334, 0.1181, 0.972, 0.7376, 0.9893, 0.7376, 0.9919, 0.6519, 0.9699, 0.6519, 0.7242, 0.2148, 0.6843, 0.213, 0.6847, 0.2272, 0.7749, 0.2268, 0.9926, 0.3087, 0.986, 0.309, 0.9907, 0.3945, 0.995, 0.3944, 0.8429, 0.2653, 0.8399, 0.2653, 0.8399, 0.275, 0.8429, 0.2755, 0.9903, 0.03797, 0.986, 0.03773, 0.994, 0.197, 0.997, 0.1972, 0.982, 0.4183, 0.9779, 0.4218, 0.9727, 0.4357, 0.976, 0.4357, 0.9727, 0.4357, 0.9729, 0.649, 0.9762, 0.649, 0.976, 0.4357, 0.9962, 0.1975, 0.9932, 0.1977, 0.986, 0.309, 0.9926, 0.3087, 0.8924, 0.2175, 0.7242, 0.2148, 0.7749, 0.2268, 0.8924, 0.2272, 0.9747, 0.8483, 0.986, 0.8483, 0.9893, 0.7376, 0.972, 0.7376, 0.9993, 0.1974, 0.9962, 0.1975, 0.9926, 0.3087, 0.9993, 0.3083, 1.0, 0.0005716, 0.9898, 0.0, 0.9903, 0.03797, 1.0, 0.08642, 0.986, 0.4139, 0.9819, 0.4174, 0.976, 0.4357, 0.9861, 0.4357, 1.0, 0.08642, 0.9903, 0.03797, 0.997, 0.1972, 1.0, 0.1974, 0.8458, 0.2653, 0.8429, 0.2653, 0.8429, 0.2755, 0.8458, 0.2759, 0.9993, 0.3083, 0.9926, 0.3087, 0.995, 0.3944, 0.9993, 0.3942, 0.8408, 0.2651, 0.8442, 0.2653, 0.8442, 0.2274, 0.8399, 0.2272, 0.7242, 0.2148, 0.7257, 0.0, 0.6858, 0.0001151, 0.6843, 0.213, 0.6779, 0.9249, 0.6779, 0.7101, 0.6737, 0.7101, 0.6737, 0.925, 0.93, 0.6536, 0.93, 0.8669, 0.9699, 0.8672, 0.9699, 0.6519, 0.8057, 0.6519, 0.7636, 0.6622, 0.8057, 0.8355, 0.8057, 0.8355, 0.7636, 0.6622, 0.7767, 0.8405, 0.7636, 0.6622, 0.7218, 0.6766, 0.7767, 0.8405, 0.7767, 0.8405, 0.7218, 0.6766, 0.7459, 0.8362, 0.7218, 0.6766, 0.7008, 0.6927, 0.7459, 0.8362, 0.7459, 0.8362, 0.7008, 0.6927, 0.7138, 0.8176, 0.7008, 0.6927, 0.6843, 0.7283, 0.7138, 0.8176, 0.7138, 0.8176, 0.6843, 0.7283, 0.6975, 0.798, 0.6844, 0.7656, 0.6975, 0.798, 0.6843, 0.7283, 0.5958, 0.4963, 0.5617, 0.3755, 0.5455, 0.3898, 0.508, 0.5916, 0.0, 0.0, 0.0, 0.0, 0.0, 0.0, 0.0, 0.0, 0.8154, 0.01233, 0.7674, 0.01233, 0.7674, 0.05279, 0.8154, 0.05279, 0.5206, 0.4571, 0.497, 0.4142, 0.4989, 0.4335, 0.5172, 0.4982, 0.0, 0.0, 0.0, 0.0, 0.0, 0.0, 0.0, 0.0, 0.4937, 0.4625, 0.457, 0.556, 0.4951, 0.556, 0.5111, 0.4702])
me_cube.materials.append(mat_material)
me_cube.use_remesh_preserve_volume = False
me_cube.use_remesh_preserve_attributes = False
me_cube.use_mirror_vertex_groups = False
me_cube.update()

# ---- objects
ob_x = bpy.data.objects.new('立方体', me_x)
ob_lamp_002 = bpy.data.objects.new('Lamp.002', light_lamp_002)
ob_lamp_001 = bpy.data.objects.new('Lamp.001', light_lamp_001)
ob_cube = bpy.data.objects.new('Cube', me_cube)
ob_lamp = bpy.data.objects.new('Lamp', light_lamp)
ob_camera = bpy.data.objects.new('Camera', cam_camera)

# ---- transforms, parenting, visibility, modifiers, constraints
ob_x.location = (0.0, 0.0, 0.0)
ob_x.lineart.crease_threshold = 0.0
_m = ob_x.modifiers.new('ミラー', 'MIRROR')
_m.use_clip = True
ob_lamp_002.location = (4.076, 6.77, 1.314)
ob_lamp_002.rotation_euler = (0.6503, 0.05522, 1.866)
ob_lamp_002.lock_rotations_4d = False
ob_lamp_002.empty_display_type = 'ARROWS'
ob_lamp_002.color = (0.0, 0.0, 0.0, 0.0)
ob_lamp_002.lineart.crease_threshold = 0.0
ob_lamp_001.location = (4.076, -7.787, -1.613)
ob_lamp_001.rotation_euler = (0.6503, 0.05522, 1.866)
ob_lamp_001.lock_rotations_4d = False
ob_lamp_001.empty_display_type = 'ARROWS'
ob_lamp_001.color = (0.0, 0.0, 0.0, 0.0)
ob_lamp_001.lineart.crease_threshold = 0.0
ob_cube.location = (0.0, 0.0, 0.0)
ob_cube.lock_rotations_4d = False
ob_cube.empty_display_type = 'ARROWS'
ob_cube.lineart.crease_threshold = 0.0
ob_lamp.location = (4.076, 1.005, 5.904)
ob_lamp.rotation_euler = (0.6503, 0.05522, 1.866)
ob_lamp.lock_rotations_4d = False
ob_lamp.empty_display_type = 'ARROWS'
ob_lamp.color = (0.0, 0.0, 0.0, 0.0)
ob_lamp.lineart.crease_threshold = 0.0
ob_camera.location = (7.481, -6.508, 5.344)
ob_camera.rotation_euler = (1.109, 0.0, 0.8149)
ob_camera.lock_rotations_4d = False
ob_camera.empty_display_type = 'ARROWS'
ob_camera.color = (0.0, 0.0, 0.0, 0.0)
ob_camera.display_type = 'WIRE'
ob_camera.lineart.crease_threshold = 0.0

# ---- collection membership
col_collection_1.objects.link(ob_x)
col_collection_1.objects.link(ob_lamp_002)
col_collection_1.objects.link(ob_lamp_001)
col_collection_1.objects.link(ob_cube)
col_collection_1.objects.link(ob_lamp)
col_collection_1.objects.link(ob_camera)

# ---- scene / render settings (as saved in the file)
scene.camera = ob_camera
scene.frame_start = 1; scene.frame_end = 250; scene.frame_set(1)
scene.render.engine = 'BLENDER_EEVEE_NEXT'
scene.render.resolution_percentage = 50
scene.render.dither_intensity = 0.0
scene.cycles.use_denoising = False
scene.cycles.samples = 128
scene.cycles.sampling_pattern = 'TABULATED_SOBOL'
scene.cycles.use_adaptive_sampling = False
scene.cycles.use_light_tree = False
scene.cycles.blur_glossy = 0.0
scene.cycles.sample_clamp_indirect = 0.0
scene.view_settings.view_transform = 'Standard'
bpy.context.view_layer.update()
